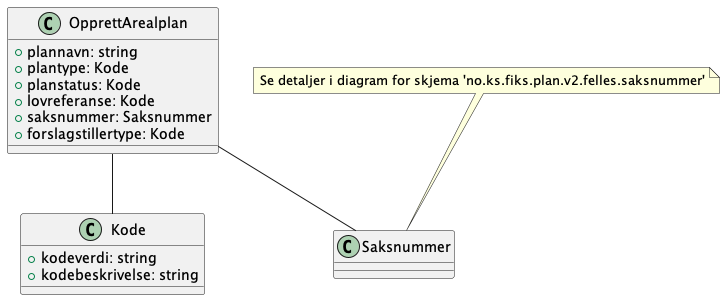

The diagram above was rendered by PlantUML. Its source (embedded in the PNG):
@startuml

class OpprettArealplan {
    +plannavn: string
    +plantype: Kode
    +planstatus: Kode
    +lovreferanse: Kode
    +saksnummer: Saksnummer
    +forslagstillertype: Kode
}

class Kode {
    +kodeverdi: string
    +kodebeskrivelse: string
}

OpprettArealplan -- Kode
OpprettArealplan -- Saksnummer

note top of Saksnummer : Se detaljer i diagram for skjema 'no.ks.fiks.plan.v2.felles.saksnummer'

@enduml